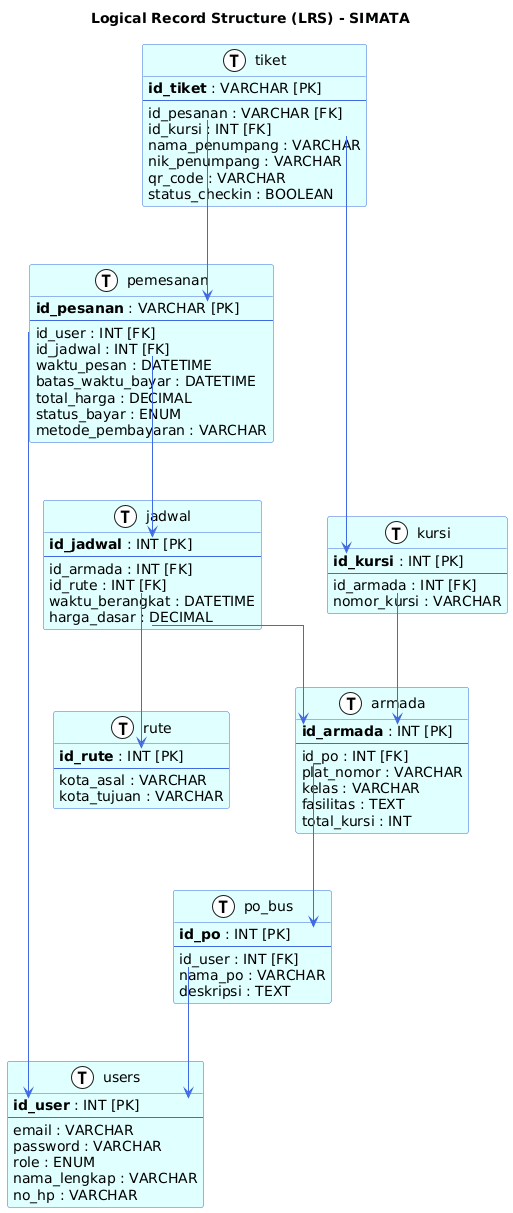

The diagram above was rendered by PlantUML. Its source (embedded in the PNG):
@startuml
skinparam linetype ortho
skinparam nodesep 50
skinparam ranksep 50
skinparam class {
    BackgroundColor LightCyan
    BorderColor RoyalBlue
    ArrowColor RoyalBlue
}

title Logical Record Structure (LRS) - SIMATA

class "users" as users << (T, white) >> {
  **id_user** : INT [PK]
  --
  email : VARCHAR
  password : VARCHAR
  role : ENUM
  nama_lengkap : VARCHAR
  no_hp : VARCHAR
}

class "po_bus" as po_bus << (T, white) >> {
  **id_po** : INT [PK]
  --
  id_user : INT [FK]
  nama_po : VARCHAR
  deskripsi : TEXT
}

class "rute" as rute << (T, white) >> {
  **id_rute** : INT [PK]
  --
  kota_asal : VARCHAR
  kota_tujuan : VARCHAR
}

class "armada" as armada << (T, white) >> {
  **id_armada** : INT [PK]
  --
  id_po : INT [FK]
  plat_nomor : VARCHAR
  kelas : VARCHAR
  fasilitas : TEXT
  total_kursi : INT
}

class "kursi" as kursi << (T, white) >> {
  **id_kursi** : INT [PK]
  --
  id_armada : INT [FK]
  nomor_kursi : VARCHAR
}

class "jadwal" as jadwal << (T, white) >> {
  **id_jadwal** : INT [PK]
  --
  id_armada : INT [FK]
  id_rute : INT [FK]
  waktu_berangkat : DATETIME
  harga_dasar : DECIMAL
}

class "pemesanan" as pemesanan << (T, white) >> {
  **id_pesanan** : VARCHAR [PK]
  --
  id_user : INT [FK]
  id_jadwal : INT [FK]
  waktu_pesan : DATETIME
  batas_waktu_bayar : DATETIME
  total_harga : DECIMAL
  status_bayar : ENUM
  metode_pembayaran : VARCHAR
}

class "tiket" as tiket << (T, white) >> {
  **id_tiket** : VARCHAR [PK]
  --
  id_pesanan : VARCHAR [FK]
  id_kursi : INT [FK]
  nama_penumpang : VARCHAR
  nik_penumpang : VARCHAR
  qr_code : VARCHAR
  status_checkin : BOOLEAN
}

' Relasi LRS (Garis dari FK ke PK)
po_bus::id_user --> users::id_user
armada::id_po --> po_bus::id_po
kursi::id_armada --> armada::id_armada

jadwal::id_armada --> armada::id_armada
jadwal::id_rute --> rute::id_rute

pemesanan::id_user --> users::id_user
pemesanan::id_jadwal --> jadwal::id_jadwal

tiket::id_pesanan --> pemesanan::id_pesanan
tiket::id_kursi --> kursi::id_kursi
@enduml